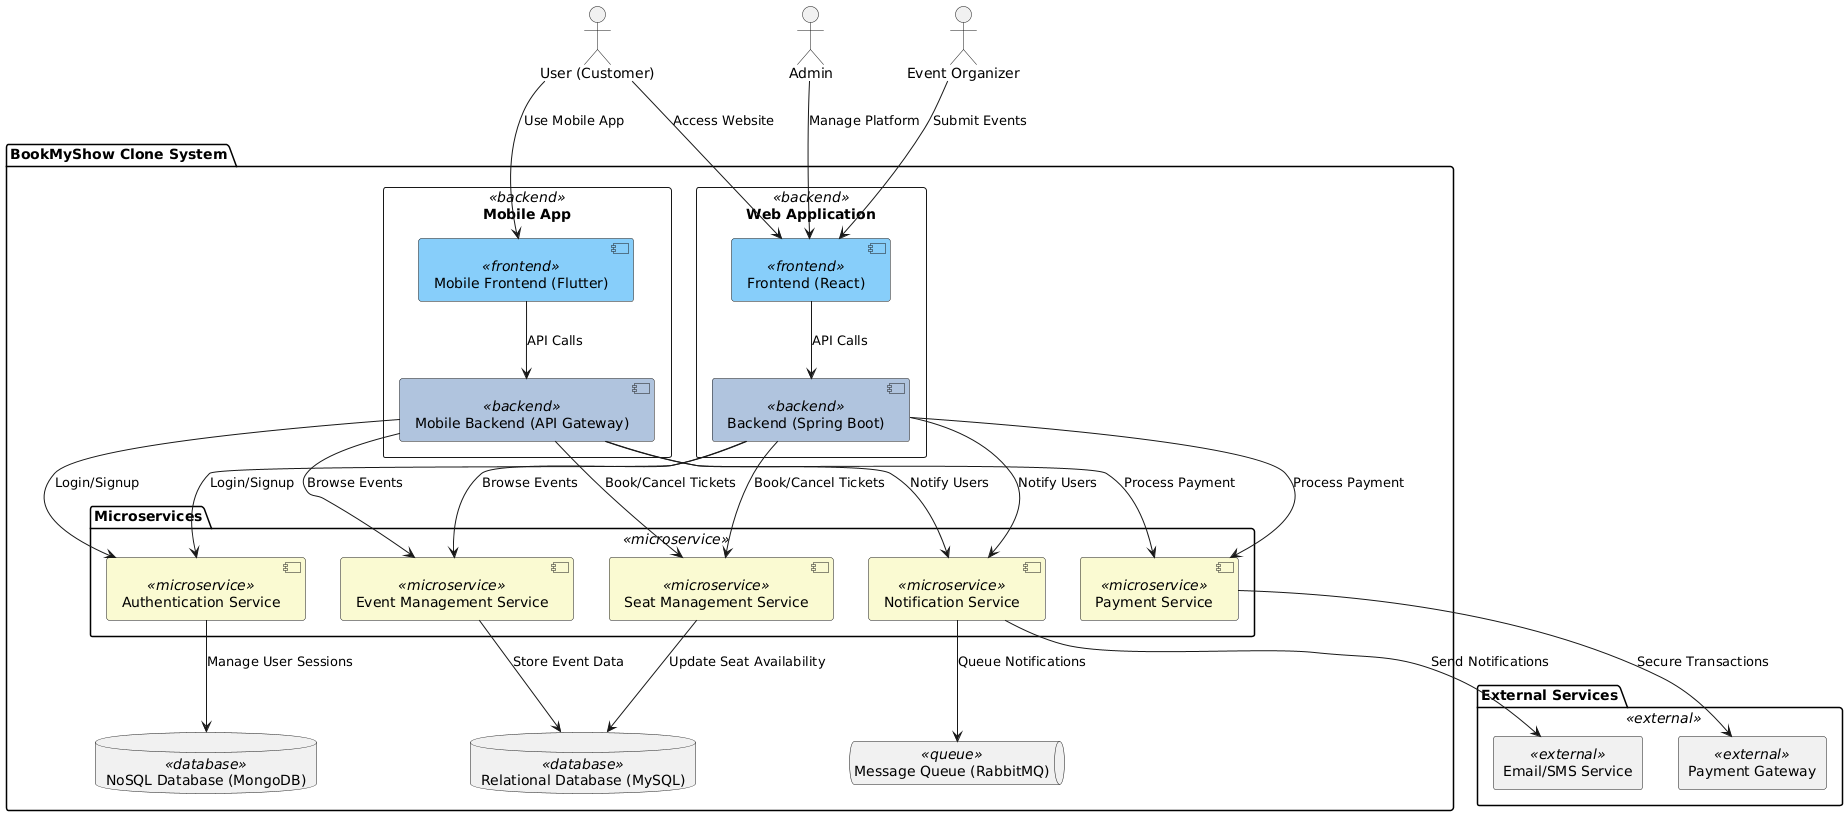

The diagram above was rendered by PlantUML. Its source (embedded in the PNG):
@startuml
' Colors for components and packages
skinparam component {
    BackgroundColor<<frontend>> LightSkyBlue
    BackgroundColor<<backend>> LightSteelBlue
    BackgroundColor<<microservice>> LightGoldenrodYellow
    BackgroundColor<<database>> LightGreen
    BackgroundColor<<queue>> Moccasin
    BackgroundColor<<external>> Lavender
}

' External Users
actor "User (Customer)" as User
actor "Admin" as Admin
actor "Event Organizer" as EventOrganizer

' System Boundary: BookMyShow Clone
package "BookMyShow Clone System" {

    ' Web Application
    rectangle "Web Application" as WebApp <<backend>> {
        component "Frontend (React)" as WebFrontend <<frontend>>
        component "Backend (Spring Boot)" as WebBackend <<backend>>
    }

    ' Mobile Application
    rectangle "Mobile App" as MobileApp <<backend>> {
        component "Mobile Frontend (Flutter)" as MobileFrontend <<frontend>>
        component "Mobile Backend (API Gateway)" as MobileBackend <<backend>>
    }

    ' Microservices
    package "Microservices" <<microservice>> {
        component "Authentication Service" as AuthService <<microservice>>
        component "Event Management Service" as EventService <<microservice>>
        component "Seat Management Service" as SeatService <<microservice>>
        component "Payment Service" as PaymentService <<microservice>>
        component "Notification Service" as NotificationService <<microservice>>
    }

    ' Data Storage
    database "Relational Database (MySQL)" as RelationalDB <<database>>
    database "NoSQL Database (MongoDB)" as NoSQLDB <<database>>
    queue "Message Queue (RabbitMQ)" as MessageQueue <<queue>>
}

' External Services
package "External Services" <<external>> {
    rectangle "Payment Gateway" as PaymentGateway <<external>>
    rectangle "Email/SMS Service" as EmailService <<external>>
}

' Relationships and Data Flow
User --> WebFrontend : "Access Website"
User --> MobileFrontend : "Use Mobile App"
WebFrontend --> WebBackend : "API Calls"
MobileFrontend --> MobileBackend : "API Calls"

WebBackend --> AuthService : "Login/Signup"
MobileBackend --> AuthService : "Login/Signup"

WebBackend --> EventService : "Browse Events"
MobileBackend --> EventService : "Browse Events"

WebBackend --> SeatService : "Book/Cancel Tickets"
MobileBackend --> SeatService : "Book/Cancel Tickets"

WebBackend --> PaymentService : "Process Payment"
MobileBackend --> PaymentService : "Process Payment"

PaymentService --> PaymentGateway : "Secure Transactions"

NotificationService --> EmailService : "Send Notifications"
WebBackend --> NotificationService : "Notify Users"
MobileBackend --> NotificationService : "Notify Users"

EventService --> RelationalDB : "Store Event Data"
SeatService --> RelationalDB : "Update Seat Availability"
AuthService --> NoSQLDB : "Manage User Sessions"
NotificationService --> MessageQueue : "Queue Notifications"

Admin --> WebFrontend : "Manage Platform"
EventOrganizer --> WebFrontend : "Submit Events"
@enduml